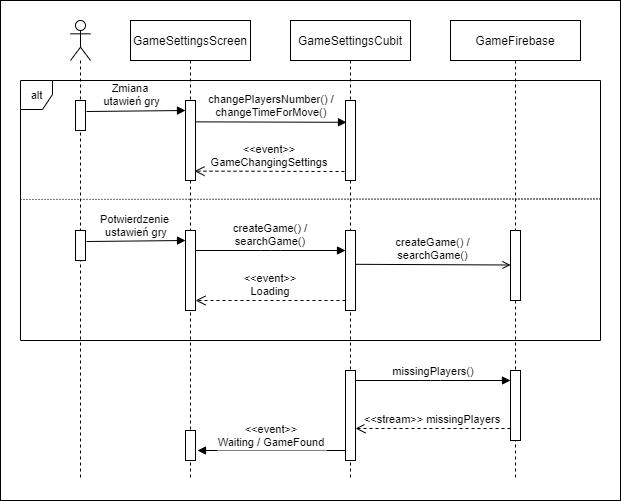

The diagram above was exported from draw.io. Its source (the exported page's mxGraphModel, read from the mxfile embedded in the PNG):
<mxGraphModel dx="782" dy="649" grid="1" gridSize="10" guides="1" tooltips="1" connect="1" arrows="1" fold="1" page="1" pageScale="1" pageWidth="827" pageHeight="1169" math="0" shadow="0">
  <root>
    <mxCell id="0" />
    <mxCell id="1" parent="0" />
    <mxCell id="bkkY6-WXsCcRE1geQ9DF-53" value="" style="rounded=0;whiteSpace=wrap;html=1;" vertex="1" parent="1">
      <mxGeometry x="150" y="60" width="620" height="500" as="geometry" />
    </mxCell>
    <mxCell id="bkkY6-WXsCcRE1geQ9DF-5" value="" style="shape=umlLifeline;participant=umlActor;perimeter=lifelinePerimeter;whiteSpace=wrap;html=1;container=1;collapsible=0;recursiveResize=0;verticalAlign=top;spacingTop=36;outlineConnect=0;" vertex="1" parent="1">
      <mxGeometry x="220" y="80" width="20" height="460" as="geometry" />
    </mxCell>
    <mxCell id="bkkY6-WXsCcRE1geQ9DF-6" value="" style="points=[];perimeter=orthogonalPerimeter;rounded=0;shadow=0;strokeWidth=1;" vertex="1" parent="bkkY6-WXsCcRE1geQ9DF-5">
      <mxGeometry x="5" y="210" width="10" height="30" as="geometry" />
    </mxCell>
    <mxCell id="bkkY6-WXsCcRE1geQ9DF-9" value="" style="points=[];perimeter=orthogonalPerimeter;rounded=0;shadow=0;strokeWidth=1;" vertex="1" parent="bkkY6-WXsCcRE1geQ9DF-5">
      <mxGeometry x="5" y="80" width="10" height="30" as="geometry" />
    </mxCell>
    <mxCell id="bkkY6-WXsCcRE1geQ9DF-8" value="GameFirebase" style="shape=umlLifeline;perimeter=lifelinePerimeter;container=1;collapsible=0;recursiveResize=0;rounded=0;shadow=0;strokeWidth=1;" vertex="1" parent="1">
      <mxGeometry x="600" y="80" width="130" height="460" as="geometry" />
    </mxCell>
    <mxCell id="bkkY6-WXsCcRE1geQ9DF-10" value="GameSettingsScreen" style="shape=umlLifeline;perimeter=lifelinePerimeter;container=1;collapsible=0;recursiveResize=0;rounded=0;shadow=0;strokeWidth=1;" vertex="1" parent="1">
      <mxGeometry x="280" y="80" width="120" height="460" as="geometry" />
    </mxCell>
    <mxCell id="bkkY6-WXsCcRE1geQ9DF-11" value="" style="points=[];perimeter=orthogonalPerimeter;rounded=0;shadow=0;strokeWidth=1;" vertex="1" parent="bkkY6-WXsCcRE1geQ9DF-10">
      <mxGeometry x="55" y="210" width="10" height="80" as="geometry" />
    </mxCell>
    <mxCell id="bkkY6-WXsCcRE1geQ9DF-12" value="createGame() / &#10;searchGame()" style="verticalAlign=bottom;endArrow=block;shadow=0;strokeWidth=1;" edge="1" parent="bkkY6-WXsCcRE1geQ9DF-10">
      <mxGeometry width="80" relative="1" as="geometry">
        <mxPoint x="65" y="230" as="sourcePoint" />
        <mxPoint x="215" y="230" as="targetPoint" />
        <mxPoint as="offset" />
        <Array as="points">
          <mxPoint x="140" y="230" />
        </Array>
      </mxGeometry>
    </mxCell>
    <mxCell id="bkkY6-WXsCcRE1geQ9DF-14" value="&lt;&lt;event&gt;&gt;&#10;Loading" style="verticalAlign=bottom;endArrow=open;dashed=1;endSize=8;shadow=0;strokeWidth=1;" edge="1" parent="bkkY6-WXsCcRE1geQ9DF-10">
      <mxGeometry relative="1" as="geometry">
        <mxPoint x="65" y="280" as="targetPoint" />
        <mxPoint x="215" y="280" as="sourcePoint" />
        <mxPoint as="offset" />
      </mxGeometry>
    </mxCell>
    <mxCell id="bkkY6-WXsCcRE1geQ9DF-15" value="" style="points=[];perimeter=orthogonalPerimeter;rounded=0;shadow=0;strokeWidth=1;" vertex="1" parent="bkkY6-WXsCcRE1geQ9DF-10">
      <mxGeometry x="55" y="80" width="10" height="80" as="geometry" />
    </mxCell>
    <mxCell id="bkkY6-WXsCcRE1geQ9DF-50" value="alt" style="shape=umlFrame;tabPosition=left;html=1;boundedLbl=1;labelInHeader=1;width=32;height=29;fontFamily=Helvetica;fontSize=11;fontColor=default;" vertex="1" parent="bkkY6-WXsCcRE1geQ9DF-10">
      <mxGeometry x="-110" y="60" width="580" height="260" as="geometry" />
    </mxCell>
    <mxCell id="bkkY6-WXsCcRE1geQ9DF-51" value="" style="endArrow=none;dashed=1;html=1;rounded=0;labelBackgroundColor=default;fontFamily=Helvetica;fontSize=11;fontColor=default;strokeColor=default;exitX=0;exitY=0.323;exitDx=0;exitDy=0;exitPerimeter=0;entryX=1.002;entryY=0.321;entryDx=0;entryDy=0;entryPerimeter=0;dashPattern=1 2;" edge="1" parent="bkkY6-WXsCcRE1geQ9DF-10">
      <mxGeometry width="50" height="50" relative="1" as="geometry">
        <mxPoint x="-110" y="178.98000000000002" as="sourcePoint" />
        <mxPoint x="471.15999999999985" y="178.46000000000004" as="targetPoint" />
      </mxGeometry>
    </mxCell>
    <mxCell id="bkkY6-WXsCcRE1geQ9DF-54" value="" style="points=[];perimeter=orthogonalPerimeter;rounded=0;shadow=0;strokeWidth=1;" vertex="1" parent="bkkY6-WXsCcRE1geQ9DF-10">
      <mxGeometry x="380" y="210" width="10" height="70" as="geometry" />
    </mxCell>
    <mxCell id="bkkY6-WXsCcRE1geQ9DF-55" value="createGame() /&lt;br&gt;searchGame()" style="html=1;verticalAlign=bottom;startFill=1;endArrow=open;rounded=0;exitX=0.533;exitY=0.53;exitDx=0;exitDy=0;exitPerimeter=0;" edge="1" parent="bkkY6-WXsCcRE1geQ9DF-10" source="bkkY6-WXsCcRE1geQ9DF-46">
      <mxGeometry width="80" relative="1" as="geometry">
        <mxPoint x="230" y="245" as="sourcePoint" />
        <mxPoint x="380" y="244.5" as="targetPoint" />
        <mxPoint as="offset" />
      </mxGeometry>
    </mxCell>
    <mxCell id="bkkY6-WXsCcRE1geQ9DF-25" value="&lt;&lt;event&gt;&gt; &#10;GameChangingSettings" style="verticalAlign=bottom;endArrow=open;dashed=1;endSize=8;shadow=0;strokeWidth=1;entryX=0.9;entryY=0.883;entryDx=0;entryDy=0;entryPerimeter=0;" edge="1" parent="1" target="bkkY6-WXsCcRE1geQ9DF-15">
      <mxGeometry relative="1" as="geometry">
        <mxPoint x="505" y="198" as="targetPoint" />
        <mxPoint x="494" y="231" as="sourcePoint" />
        <mxPoint as="offset" />
      </mxGeometry>
    </mxCell>
    <mxCell id="bkkY6-WXsCcRE1geQ9DF-26" value="Potwierdzenie &#10;ustawień gry" style="verticalAlign=bottom;endArrow=block;shadow=0;strokeWidth=1;exitX=1.1;exitY=0.367;exitDx=0;exitDy=0;exitPerimeter=0;entryX=0;entryY=0.125;entryDx=0;entryDy=0;entryPerimeter=0;" edge="1" parent="1" source="bkkY6-WXsCcRE1geQ9DF-6" target="bkkY6-WXsCcRE1geQ9DF-11">
      <mxGeometry relative="1" as="geometry">
        <mxPoint x="240" y="401" as="sourcePoint" />
        <mxPoint x="330" y="291" as="targetPoint" />
      </mxGeometry>
    </mxCell>
    <mxCell id="bkkY6-WXsCcRE1geQ9DF-29" value="Zmiana&#10; utawień gry" style="verticalAlign=bottom;endArrow=block;shadow=0;strokeWidth=1;exitX=1.1;exitY=0.367;exitDx=0;exitDy=0;exitPerimeter=0;" edge="1" parent="1" source="bkkY6-WXsCcRE1geQ9DF-9">
      <mxGeometry x="-0.111" y="1" width="80" relative="1" as="geometry">
        <mxPoint x="240" y="170" as="sourcePoint" />
        <mxPoint x="335" y="170" as="targetPoint" />
        <mxPoint as="offset" />
        <Array as="points" />
      </mxGeometry>
    </mxCell>
    <mxCell id="bkkY6-WXsCcRE1geQ9DF-30" value="changePlayersNumber() /&#10;changeTimeForMove()" style="verticalAlign=bottom;endArrow=block;shadow=0;strokeWidth=1;exitX=1;exitY=0.417;exitDx=0;exitDy=0;exitPerimeter=0;entryX=0.1;entryY=0.538;entryDx=0;entryDy=0;entryPerimeter=0;" edge="1" parent="1">
      <mxGeometry y="1" relative="1" as="geometry">
        <mxPoint x="345" y="181.36" as="sourcePoint" />
        <mxPoint x="496" y="181.79999999999995" as="targetPoint" />
        <mxPoint as="offset" />
      </mxGeometry>
    </mxCell>
    <mxCell id="bkkY6-WXsCcRE1geQ9DF-40" value="" style="points=[];perimeter=orthogonalPerimeter;rounded=0;shadow=0;strokeWidth=1;" vertex="1" parent="1">
      <mxGeometry x="495" y="430" width="10" height="90" as="geometry" />
    </mxCell>
    <mxCell id="bkkY6-WXsCcRE1geQ9DF-41" value="" style="points=[];perimeter=orthogonalPerimeter;rounded=0;shadow=0;strokeWidth=1;" vertex="1" parent="1">
      <mxGeometry x="660" y="430" width="10" height="70" as="geometry" />
    </mxCell>
    <mxCell id="bkkY6-WXsCcRE1geQ9DF-42" value="" style="points=[];perimeter=orthogonalPerimeter;rounded=0;shadow=0;strokeWidth=1;" vertex="1" parent="1">
      <mxGeometry x="335" y="490" width="10" height="30" as="geometry" />
    </mxCell>
    <mxCell id="bkkY6-WXsCcRE1geQ9DF-43" value="&lt;&lt;stream&gt;&gt; missingPlayers" style="verticalAlign=bottom;endArrow=open;dashed=1;endSize=8;shadow=0;strokeWidth=1;exitX=0;exitY=0.829;exitDx=0;exitDy=0;exitPerimeter=0;" edge="1" parent="1" source="bkkY6-WXsCcRE1geQ9DF-41">
      <mxGeometry relative="1" as="geometry">
        <mxPoint x="505" y="488" as="targetPoint" />
        <mxPoint x="655" y="488" as="sourcePoint" />
        <mxPoint as="offset" />
      </mxGeometry>
    </mxCell>
    <mxCell id="bkkY6-WXsCcRE1geQ9DF-44" value="missingPlayers()" style="verticalAlign=bottom;endArrow=block;shadow=0;strokeWidth=1;" edge="1" parent="1">
      <mxGeometry width="80" relative="1" as="geometry">
        <mxPoint x="505" y="440" as="sourcePoint" />
        <mxPoint x="660" y="440" as="targetPoint" />
        <mxPoint as="offset" />
        <Array as="points">
          <mxPoint x="580" y="440" />
        </Array>
      </mxGeometry>
    </mxCell>
    <mxCell id="bkkY6-WXsCcRE1geQ9DF-45" value="&lt;&lt;event&gt;&gt;&#10;Waiting / GameFound" style="verticalAlign=bottom;endArrow=block;shadow=0;strokeWidth=1;entryX=1.2;entryY=0.091;entryDx=0;entryDy=0;entryPerimeter=0;" edge="1" parent="1">
      <mxGeometry y="1" relative="1" as="geometry">
        <mxPoint x="495" y="510.0000000000001" as="sourcePoint" />
        <mxPoint x="347" y="510.0000000000001" as="targetPoint" />
        <mxPoint as="offset" />
      </mxGeometry>
    </mxCell>
    <mxCell id="bkkY6-WXsCcRE1geQ9DF-46" value="GameSettingsCubit" style="shape=umlLifeline;perimeter=lifelinePerimeter;container=1;collapsible=0;recursiveResize=0;rounded=0;shadow=0;strokeWidth=1;" vertex="1" parent="1">
      <mxGeometry x="440" y="80" width="120" height="460" as="geometry" />
    </mxCell>
    <mxCell id="bkkY6-WXsCcRE1geQ9DF-47" value="" style="points=[];perimeter=orthogonalPerimeter;rounded=0;shadow=0;strokeWidth=1;" vertex="1" parent="bkkY6-WXsCcRE1geQ9DF-46">
      <mxGeometry x="55" y="210" width="10" height="80" as="geometry" />
    </mxCell>
    <mxCell id="bkkY6-WXsCcRE1geQ9DF-49" value="" style="points=[];perimeter=orthogonalPerimeter;rounded=0;shadow=0;strokeWidth=1;" vertex="1" parent="bkkY6-WXsCcRE1geQ9DF-46">
      <mxGeometry x="55" y="350" width="10" height="90" as="geometry" />
    </mxCell>
    <mxCell id="bkkY6-WXsCcRE1geQ9DF-48" value="" style="points=[];perimeter=orthogonalPerimeter;rounded=0;shadow=0;strokeWidth=1;" vertex="1" parent="bkkY6-WXsCcRE1geQ9DF-46">
      <mxGeometry x="55" y="80" width="10" height="80" as="geometry" />
    </mxCell>
  </root>
</mxGraphModel>